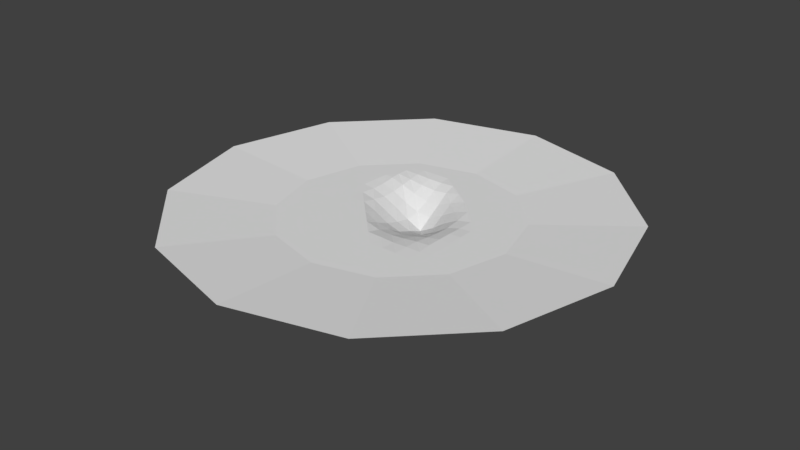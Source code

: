 # Source: battlefield1.blend  (saved by Blender 2.79.0; exported with 4.5.12 LTS)
import bpy
from mathutils import Matrix  # noqa: F401  (used for matrix-valued properties, if any)

bpy.ops.wm.read_factory_settings(use_empty=True)
scene = bpy.context.scene
scene.name = 'Scene'

# ---- collections
col_collection_1 = bpy.data.collections.new('Collection 1'); scene.collection.children.link(col_collection_1)

# ---- materials (node trees are filled in below, after node groups)
mat_material_001 = bpy.data.materials.new('Material.001')
mat_material_001.alpha_threshold = 0.0
mat_material_001.use_transparent_shadow = False
mat_material_001.roughness = 0.5

# ---- material node trees

# ---- world
world_world = bpy.data.worlds.new('World'); scene.world = world_world
world_world.color = (0.05088, 0.05088, 0.05088)
world_world.use_sun_shadow = False
world_world.sun_shadow_jitter_overblur = 0.0
world_world.cycles.sampling_method = 'MANUAL'

# ---- meshes
me_cylinder = bpy.data.meshes.new('Cylinder')
me_cylinder.from_pydata([(2.086e-07, 8.0, 0.0), (4.197e-07, 15.15, 0.5), (4.0, 6.928, 0.0), (7.573, 13.12, 0.5), (6.928, 4.0, 0.0), (13.12, 7.573, 0.5), (8.0, 6.239e-07, 0.0), (15.15, 1.427e-06, 0.5), (6.928, -4.0, 0.0), (13.12, -7.573, 0.5), (4.0, -6.928, 0.0), (7.573, -13.12, 0.5), (1.417e-06, -8.0, 0.0), (2.707e-06, -15.15, 0.5), (-4.0, -6.928, 0.0), (-7.573, -13.12, 0.5), (-6.928, -4.0, 0.0), (-13.12, -7.573, 0.5), (-8.0, -2.746e-06, 0.0), (-15.15, -4.953e-06, 0.5), (-6.928, 4.0, 0.0), (-13.12, 7.573, 0.5), (-4.0, 6.928, 0.0), (-7.573, 13.12, 0.5), (2.895e-07, 6.928, 0.0), (-3.968, 3.951, -0.0117), (0.00527, 3.912, -0.7867), (4.0, 4.0, 0.0), (-6.928, -2.623e-06, 0.0), (-4.0, -1.669e-06, 0.0), (-0.006714, -0.02389, -1.184), (3.916, -0.001571, -0.02061), (6.928, 4.768e-07, 0.0), (-4.0, -4.0, 0.0), (1.115e-06, -4.0, 0.0), (4.0, -4.0, 0.0), (1.336e-06, -6.928, 0.0), (-4.0, -5.464, 0.0), (-6.928, -2.0, 0.0), (4.0, -5.464, 0.0), (6.928, -2.0, 0.0), (-2.0, 6.928, 0.0), (2.0, 6.928, 0.0), (-3.999, 5.458, -5.795e-05), (4.001e-07, 5.464, 0.0), (4.0, 5.464, 0.0), (2.0, 4.0, 0.0), (-1.999, 3.876, -0.5532), (-5.243, 3.952, -0.000612), (5.464, 4.0, 0.0), (-6.928, 2.0, 0.0), (-3.904, 1.994, -0.08718), (0.02196, 2.02, -1.941), (4.0, 2.0, 0.0), (6.928, 2.0, 0.0), (5.464, 1.192e-07, 0.0), (2.007, -0.01946, -0.7483), (-2.013, -0.008126, -0.4015), (-5.464, -2.146e-06, 0.0), (-4.0, -2.0, 0.0), (-0.002097, -2.003, -0.2495), (3.909, -2.0, -0.002094), (2.0, -4.0, 0.0), (-2.0, -4.0, 0.0), (-5.464, -4.0, 0.0), (5.464, -4.0, 0.0), (1.225e-06, -5.464, 0.0), (-2.0, -6.928, 0.0), (2.0, -6.928, 0.0), (-2.0, -5.464, 0.0), (-5.464, -2.0, 0.0), (-2.0, -2.0, 0.0), (2.0, -5.464, 0.0), (-5.463, 2.0, -0.0005004), (-2.007, 1.988, -0.845), (1.992, -2.006, -0.1868), (5.464, -2.0, -2.975e-07), (5.464, 2.0, 0.0), (-2.0, 5.459, -0.05745), (2.01, 2.003, -0.7232), (2.0, 5.464, 0.0), (5.464, 5.464, 0.0), (5.464, -5.464, 0.0), (-5.464, -5.464, 0.0), (-5.464, 5.464, 0.0), (-4.0, -6.196, 0.0), (-6.928, -3.0, 0.0), (4.0, -6.196, 0.0), (6.928, -3.0, 0.0), (-1.0, 6.928, 0.0), (1.0, 6.928, 0.0), (-4.016, 4.707, -0.0004886), (0.001077, 4.715, -0.2368), (4.0, 4.732, 0.0), (1.003, 3.918, -0.3492), (-0.994, 3.894, -0.8086), (-4.549, 4.071, -0.002529), (4.732, 4.0, 0.0), (-6.928, 1.0, 0.0), (-3.971, 0.9992, -0.01014), (-0.01184, 0.985, -1.545), (3.913, 0.999, -0.07212), (6.928, 1.0, 0.0), (4.732, -5.96e-08, 0.0), (1.004, -0.0186, -1.014), (-1.025, -0.01853, -0.9116), (-4.732, -1.907e-06, 0.0), (-4.0, -3.0, 0.0), (1.039e-06, -3.0, 0.0), (4.0, -3.0, 0.0), (1.0, -4.0, 0.0), (-1.0, -4.0, 0.0), (-4.732, -4.0, 0.0), (4.732, -4.0, 0.0), (1.28e-06, -6.196, 0.0), (-1.0, -6.928, 0.0), (1.0, -6.928, 0.0), (-4.0, -4.732, 0.0), (-6.928, -1.0, 0.0), (4.0, -4.732, 0.0), (6.928, -1.0, 0.0), (-3.0, 6.684, -4.319e-09), (3.0, 6.928, 0.0), (-4.024, 5.917, -0.000181), (3.448e-07, 6.196, 0.0), (4.0, 6.196, 0.0), (3.0, 4.0, 0.0), (-3.001, 3.903, -0.2355), (-6.196, 4.0, 0.0), (6.196, 4.0, 0.0), (-6.918, 3.0, -4.214e-07), (-3.925, 2.981, -0.08643), (0.01814, 2.985, -1.335), (4.0, 3.0, 0.0), (6.928, 3.0, 0.0), (6.196, 2.98e-07, 0.0), (2.979, -0.006894, -0.303), (-3.0, -1.49e-06, 0.0), (-6.196, -2.384e-06, 0.0), (-4.0, -1.0, 0.0), (-0.00287, -1.011, -0.6414), (3.909, -1.001, -0.007828), (3.0, -4.0, -1.215e-05), (-3.0, -4.0, 0.0), (-6.196, -4.0, 0.0), (6.196, -4.0, 0.0), (1.17e-06, -4.732, 0.0), (-3.0, -6.928, 0.0), (3.0, -6.928, 0.0), (-1.0, -5.464, 0.0), (-3.0, -5.464, 0.0), (-2.0, -4.732, 0.0), (-2.0, -6.196, 0.0), (4.732, -4.732, 0.0), (-4.732, -2.0, 0.0), (-6.196, -2.0, 0.0), (-5.464, -1.0, 0.0), (-5.464, -3.0, 0.0), (-1.0, -2.0, 0.0), (-3.0, -2.0, 0.0), (-2.0, -1.0, 0.0), (-2.0, -3.0, 0.0), (1.0, -5.464, 0.0), (3.0, -5.464, 0.0), (2.0, -6.196, 0.0), (2.0, -4.732, 0.0), (-4.71, 1.999, -0.008184), (-6.196, 2.0, 0.0), (-5.406, 2.988, -0.0003735), (-5.464, 1.0, 0.0), (-1.02, 1.986, -1.414), (-2.977, 1.987, -0.3786), (-2.001, 2.992, -0.8823), (-2.028, 0.986, -0.7105), (0.9974, -2.006, -0.2808), (2.972, -2.002, -0.07458), (1.996, -3.002, -0.05695), (1.994, -1.013, -0.4496), (4.728, -2.0, -0.0001253), (6.196, -2.0, 0.0), (5.464, -3.0, -7.442e-08), (5.464, -1.0, 0.0), (4.732, 2.0, 0.0), (6.196, 2.0, 0.0), (5.464, 1.0, 0.0), (5.464, 3.0, 0.0), (-4.732, 4.732, 0.0), (-1.0, 5.464, -0.06499), (-3.0, 5.452, -0.01077), (-2.0, 6.196, -0.0001464), (-2.001, 4.703, -0.2516), (1.023, 2.007, -1.409), (3.003, 2.0, -0.2069), (2.011, 0.9969, -0.9405), (2.004, 3.003, -0.329), (1.0, 5.464, 0.0), (3.0, 5.464, 0.0), (2.0, 4.732, 0.0), (2.0, 6.196, 0.0), (4.732, 4.732, 0.0), (-4.732, -4.732, 0.0), (-5.098, -5.098, 0.0), (5.098, 5.098, 0.0), (3.0, 6.196, 0.0), (3.0, 4.732, 0.0), (1.0, 4.732, 0.0), (3.0, 3.0, 0.0), (2.983, 0.9975, -0.3318), (1.015, 0.9852, -1.468), (-3.004, 4.697, -0.1179), (-3.0, 6.179, -0.0007094), (-1.0, 6.196, 0.0), (-5.098, 5.098, 0.0), (6.196, 3.0, 0.0), (6.196, 1.0, 0.0), (4.732, 1.0, 0.0), (6.196, -1.0, 0.0), (6.196, -3.0, -2.139e-10), (4.732, -3.0, 0.0), (2.977, -1.009, -0.1932), (2.993, -3.001, -0.009953), (1.0, -3.0, -0.01413), (-3.009, 0.996, -0.2312), (-2.986, 2.969, -0.3569), (-0.9981, 2.976, -1.248), (-6.196, 1.0, 0.0), (-6.187, 2.999, -3.071e-05), (-4.667, 3.007, -0.008851), (3.0, -4.732, 0.0), (3.0, -6.196, 0.0), (1.0, -6.196, 0.0), (-3.0, -3.0, 0.0), (-3.0, -1.0, 0.0), (-1.002, -1.003, -0.4745), (-6.196, -3.0, 0.0), (-6.196, -1.0, 0.0), (-4.732, -1.0, 0.0), (5.098, -5.098, 0.0), (-3.0, -6.196, 0.0), (-3.0, -4.732, 0.0), (-1.0, -4.732, 0.0), (-1.0, -6.196, 0.0), (-4.732, -3.0, 0.0), (-1.0, -3.0, 0.0), (1.0, -4.732, 0.0), (-4.732, 1.0, 0.0), (-1.029, 0.9809, -1.209), (0.9994, -1.016, -0.6566), (4.72, -1.0, -0.0004138), (4.732, 3.0, 0.0), (-0.9997, 4.728, -0.3441), (1.012, 2.982, -0.8887), (1.0, 6.196, 0.0)], [], [(0, 2, 3, 1), (2, 81, 4, 5, 3), (4, 6, 7, 5), (6, 8, 9, 7), (8, 82, 10, 11, 9), (10, 12, 13, 11), (12, 14, 15, 13), (14, 83, 16, 17, 15), (16, 18, 19, 17), (18, 20, 21, 19), (20, 84, 22, 23, 21), (22, 0, 1, 23), (18, 16, 86, 38, 118, 28), (2, 0, 24, 90, 42, 122), (14, 12, 36, 115, 67, 147), (64, 200, 112), (49, 199, 97), (6, 4, 134, 54, 102, 32), (0, 22, 121, 41, 89, 24), (252, 90, 24, 124), (251, 94, 26, 132), (250, 95, 26, 92), (43, 186, 91), (249, 97, 27, 133), (248, 103, 31, 141), (247, 104, 30, 140), (246, 105, 30, 100), (245, 106, 29, 99), (20, 18, 28, 98, 50, 130), (8, 6, 32, 120, 40, 88), (244, 110, 34, 146), (243, 111, 34, 108), (242, 112, 33, 107), (39, 153, 119), (241, 115, 36, 114), (12, 10, 148, 68, 116, 36), (240, 149, 66, 146), (239, 150, 69, 151), (238, 147, 67, 152), (237, 145, 65, 153), (236, 154, 59, 139), (235, 155, 70, 156), (234, 144, 64, 157), (233, 158, 60, 140), (232, 159, 71, 160), (231, 143, 63, 161), (230, 162, 66, 114), (229, 163, 72, 164), (228, 142, 62, 165), (227, 166, 51, 131), (226, 167, 73, 168), (225, 138, 58, 169), (224, 170, 52, 132), (223, 171, 74, 172), (222, 137, 57, 173), (221, 174, 60, 108), (220, 175, 75, 176), (219, 136, 56, 177), (218, 178, 61, 109), (217, 179, 76, 180), (216, 135, 55, 181), (215, 182, 53, 101), (214, 183, 77, 184), (213, 129, 49, 185), (212, 128, 48, 186), (211, 187, 44, 124), (210, 188, 78, 189), (209, 127, 47, 190), (208, 191, 52, 100), (207, 192, 79, 193), (206, 126, 46, 194), (205, 195, 44, 92), (204, 196, 80, 197), (203, 122, 42, 198), (202, 125, 45, 199), (201, 85, 37, 200), (144, 201, 200, 64), (16, 83, 201, 144), (83, 14, 85, 201), (129, 202, 199, 49), (4, 81, 202, 129), (81, 2, 125, 202), (196, 203, 198, 80), (45, 125, 203, 196), (125, 2, 122, 203), (126, 204, 197, 46), (27, 93, 204, 126), (93, 45, 196, 204), (94, 205, 92, 26), (46, 197, 205, 94), (197, 80, 195, 205), (192, 206, 194, 79), (53, 133, 206, 192), (133, 27, 126, 206), (136, 207, 193, 56), (31, 101, 207, 136), (101, 53, 192, 207), (104, 208, 100, 30), (56, 193, 208, 104), (193, 79, 191, 208), (188, 209, 190, 78), (43, 91, 209, 188), (91, 25, 127, 209), (121, 210, 189, 41), (22, 123, 210, 121), (123, 43, 188, 210), (89, 211, 124, 24), (41, 189, 211, 89), (189, 78, 187, 211), (123, 212, 186, 43), (22, 84, 212, 123), (84, 20, 128, 212), (183, 213, 185, 77), (54, 134, 213, 183), (134, 4, 129, 213), (135, 214, 184, 55), (32, 102, 214, 135), (102, 54, 183, 214), (103, 215, 101, 31), (55, 184, 215, 103), (184, 77, 182, 215), (179, 216, 181, 76), (40, 120, 216, 179), (120, 32, 135, 216), (145, 217, 180, 65), (8, 88, 217, 145), (88, 40, 179, 217), (113, 218, 109, 35), (65, 180, 218, 113), (180, 76, 178, 218), (175, 219, 177, 75), (61, 141, 219, 175), (141, 31, 136, 219), (142, 220, 176, 62), (35, 109, 220, 142), (109, 61, 175, 220), (110, 221, 108, 34), (62, 176, 221, 110), (176, 75, 174, 221), (171, 222, 173, 74), (51, 99, 222, 171), (99, 29, 137, 222), (127, 223, 172, 47), (25, 131, 223, 127), (131, 51, 171, 223), (95, 224, 132, 26), (47, 172, 224, 95), (172, 74, 170, 224), (167, 225, 169, 73), (50, 98, 225, 167), (98, 28, 138, 225), (128, 226, 168, 48), (20, 130, 226, 128), (130, 50, 167, 226), (96, 227, 131, 25), (48, 168, 227, 96), (168, 73, 166, 227), (163, 228, 165, 72), (39, 119, 228, 163), (119, 35, 142, 228), (148, 229, 164, 68), (10, 87, 229, 148), (87, 39, 163, 229), (116, 230, 114, 36), (68, 164, 230, 116), (164, 72, 162, 230), (159, 231, 161, 71), (59, 107, 231, 159), (107, 33, 143, 231), (137, 232, 160, 57), (29, 139, 232, 137), (139, 59, 159, 232), (105, 233, 140, 30), (57, 160, 233, 105), (160, 71, 158, 233), (155, 234, 157, 70), (38, 86, 234, 155), (86, 16, 144, 234), (138, 235, 156, 58), (28, 118, 235, 138), (118, 38, 155, 235), (106, 236, 139, 29), (58, 156, 236, 106), (156, 70, 154, 236), (87, 237, 153, 39), (10, 82, 237, 87), (82, 8, 145, 237), (150, 238, 152, 69), (37, 85, 238, 150), (85, 14, 147, 238), (143, 239, 151, 63), (33, 117, 239, 143), (117, 37, 150, 239), (111, 240, 146, 34), (63, 151, 240, 111), (151, 69, 149, 240), (149, 241, 114, 66), (69, 152, 241, 149), (152, 67, 115, 241), (119, 113, 35), (119, 153, 113), (153, 65, 113), (154, 242, 107, 59), (70, 157, 242, 154), (157, 64, 112, 242), (158, 243, 108, 60), (71, 161, 243, 158), (161, 63, 111, 243), (162, 244, 146, 66), (72, 165, 244, 162), (165, 62, 110, 244), (166, 245, 99, 51), (73, 169, 245, 166), (169, 58, 106, 245), (170, 246, 100, 52), (74, 173, 246, 170), (173, 57, 105, 246), (174, 247, 140, 60), (75, 177, 247, 174), (177, 56, 104, 247), (178, 248, 141, 61), (76, 181, 248, 178), (181, 55, 103, 248), (182, 249, 133, 53), (77, 185, 249, 182), (185, 49, 97, 249), (91, 96, 25), (91, 186, 96), (186, 48, 96), (187, 250, 92, 44), (78, 190, 250, 187), (190, 47, 95, 250), (191, 251, 132, 52), (79, 194, 251, 191), (194, 46, 94, 251), (195, 252, 124, 44), (80, 198, 252, 195), (198, 42, 90, 252), (97, 93, 27), (97, 199, 93), (199, 45, 93), (112, 117, 33), (112, 200, 117), (200, 37, 117)])
_uv = me_cylinder.uv_layers.new(name='UVMap')
_uv.uv.foreach_set('vector', [0.7756, 0.7714, 0.8771, 0.5982, 0.9999, 0.6309, 0.8653, 0.8619, 0.8771, 0.5982, 0.8772, 0.4979, 0.877, 0.3975, 0.9997, 0.3641, 0.9999, 0.6309, 0.877, 0.3975, 0.7758, 0.2236, 0.8654, 0.1332, 0.9997, 0.3641, 0.7758, 0.2236, 0.601, 0.1232, 0.6336, 9.973e-05, 0.8654, 0.1332, 0.601, 0.1232, 0.5002, 0.1231, 0.3993, 0.1231, 0.3663, 9.973e-05, 0.6336, 9.973e-05, 0.3993, 0.1231, 0.2246, 0.2234, 0.1348, 0.1333, 0.3663, 9.973e-05, 0.2246, 0.2234, 0.1232, 0.397, 0.0007267, 0.3639, 0.1348, 0.1333, 0.1232, 0.397, 0.123, 0.4975, 0.1229, 0.5978, 9.973e-05, 0.6305, 0.0007267, 0.3639, 0.1229, 0.5978, 0.2232, 0.7714, 0.1336, 0.8615, 9.973e-05, 0.6305, 0.2232, 0.7714, 0.3977, 0.8717, 0.3649, 0.9947, 0.1336, 0.8615, 0.3977, 0.8717, 0.4987, 0.8715, 0.5998, 0.8714, 0.6325, 0.9948, 0.3649, 0.9947, 0.5998, 0.8714, 0.7756, 0.7714, 0.8653, 0.8619, 0.6325, 0.9948, 0.2232, 0.7714, 0.1229, 0.5978, 0.1572, 0.632, 0.1914, 0.6662, 0.2256, 0.7004, 0.2599, 0.7346, 0.8771, 0.5982, 0.7756, 0.7714, 0.739, 0.7342, 0.7736, 0.7002, 0.8081, 0.6663, 0.8426, 0.6323, 0.1232, 0.397, 0.2246, 0.2234, 0.2612, 0.2603, 0.2267, 0.2945, 0.1922, 0.3287, 0.1577, 0.3629, 0.1731, 0.5478, 0.1732, 0.4976, 0.1982, 0.5228, 0.8269, 0.4478, 0.827, 0.4979, 0.802, 0.473, 0.7758, 0.2236, 0.877, 0.3975, 0.8425, 0.3632, 0.808, 0.329, 0.7735, 0.2948, 0.739, 0.2605, 0.7756, 0.7714, 0.5998, 0.8714, 0.6261, 0.8286, 0.6693, 0.8027, 0.7042, 0.7684, 0.739, 0.7342, 0.7488, 0.6749, 0.7736, 0.7002, 0.739, 0.7342, 0.714, 0.7087, 0.632, 0.5639, 0.6693, 0.5957, 0.629, 0.6255, 0.5951, 0.5928, 0.627, 0.6897, 0.5958, 0.6569, 0.629, 0.6255, 0.6624, 0.6563, 0.5491, 0.8205, 0.4986, 0.8209, 0.5224, 0.7952, 0.7676, 0.4389, 0.802, 0.473, 0.777, 0.4981, 0.7427, 0.4642, 0.6287, 0.3026, 0.6637, 0.3364, 0.6357, 0.3646, 0.6008, 0.3307, 0.5009, 0.4343, 0.5346, 0.4696, 0.5039, 0.5031, 0.4674, 0.4674, 0.5025, 0.565, 0.469, 0.5337, 0.5039, 0.5031, 0.5359, 0.535, 0.3692, 0.6931, 0.3348, 0.6592, 0.3596, 0.6341, 0.395, 0.6668, 0.3977, 0.8717, 0.2232, 0.7714, 0.2599, 0.7346, 0.2943, 0.7688, 0.3287, 0.803, 0.3635, 0.837, 0.601, 0.1232, 0.7758, 0.2236, 0.739, 0.2605, 0.7045, 0.2262, 0.67, 0.1919, 0.6355, 0.1575, 0.3711, 0.302, 0.3962, 0.3274, 0.3614, 0.3617, 0.3364, 0.3363, 0.3606, 0.4305, 0.3267, 0.3958, 0.3614, 0.3617, 0.3957, 0.3966, 0.2323, 0.557, 0.1982, 0.5228, 0.2233, 0.4978, 0.2573, 0.5321, 0.4497, 0.1736, 0.5001, 0.1736, 0.4749, 0.1988, 0.2518, 0.3198, 0.2267, 0.2945, 0.2612, 0.2603, 0.2863, 0.2856, 0.2246, 0.2234, 0.3993, 0.1231, 0.3648, 0.1574, 0.3303, 0.1918, 0.2958, 0.2261, 0.2612, 0.2603, 0.3017, 0.3704, 0.2768, 0.3451, 0.3114, 0.3109, 0.3364, 0.3363, 0.2327, 0.4385, 0.2077, 0.4133, 0.2422, 0.3792, 0.2672, 0.4045, 0.1827, 0.3881, 0.1577, 0.3629, 0.1922, 0.3287, 0.2172, 0.354, 0.5001, 0.1484, 0.5758, 0.1484, 0.5506, 0.1736, 0.5001, 0.1736, 0.3005, 0.6252, 0.2664, 0.5912, 0.2913, 0.5662, 0.3254, 0.6002, 0.2506, 0.6753, 0.2164, 0.6412, 0.2414, 0.6162, 0.2756, 0.6503, 0.1822, 0.607, 0.148, 0.5728, 0.1731, 0.5478, 0.2072, 0.582, 0.4332, 0.5001, 0.3941, 0.4653, 0.431, 0.432, 0.4674, 0.4674, 0.3592, 0.5663, 0.3254, 0.5323, 0.3596, 0.4987, 0.3928, 0.5327, 0.2916, 0.4981, 0.2576, 0.4637, 0.2921, 0.4297, 0.326, 0.4642, 0.3209, 0.2514, 0.346, 0.2767, 0.3114, 0.3109, 0.2863, 0.2856, 0.39, 0.1827, 0.4151, 0.208, 0.3806, 0.2424, 0.3554, 0.217, 0.4403, 0.2333, 0.4656, 0.2586, 0.4309, 0.2931, 0.4057, 0.2677, 0.441, 0.7594, 0.4045, 0.7264, 0.432, 0.6982, 0.4656, 0.7325, 0.3886, 0.8117, 0.3538, 0.7778, 0.3789, 0.7525, 0.415, 0.7843, 0.3193, 0.7436, 0.2849, 0.7095, 0.3099, 0.6843, 0.3443, 0.7184, 0.5648, 0.6238, 0.5349, 0.5938, 0.5651, 0.563, 0.5951, 0.5928, 0.4981, 0.6981, 0.4647, 0.6647, 0.5, 0.6292, 0.5341, 0.6597, 0.4286, 0.6333, 0.3931, 0.5999, 0.4302, 0.5662, 0.4658, 0.5984, 0.4304, 0.3622, 0.4656, 0.3979, 0.431, 0.432, 0.3957, 0.3966, 0.4998, 0.2935, 0.5337, 0.3289, 0.4997, 0.3631, 0.4652, 0.328, 0.5681, 0.3636, 0.6024, 0.3985, 0.5675, 0.4353, 0.5342, 0.3991, 0.5599, 0.2333, 0.5943, 0.2679, 0.5661, 0.2963, 0.5347, 0.2587, 0.6103, 0.1828, 0.6448, 0.2172, 0.6197, 0.2425, 0.5851, 0.2081, 0.6794, 0.2515, 0.7139, 0.2858, 0.6888, 0.3111, 0.6542, 0.2768, 0.6983, 0.3707, 0.733, 0.4049, 0.7081, 0.4303, 0.6701, 0.3992, 0.7485, 0.3201, 0.783, 0.3543, 0.758, 0.3796, 0.7234, 0.3454, 0.8175, 0.3885, 0.852, 0.4227, 0.8269, 0.4478, 0.7925, 0.4137, 0.4986, 0.8462, 0.4228, 0.8464, 0.454, 0.8118, 0.4986, 0.8209, 0.6791, 0.7428, 0.6539, 0.7171, 0.6892, 0.6832, 0.714, 0.7087, 0.6087, 0.811, 0.5836, 0.7858, 0.6187, 0.7513, 0.6441, 0.7772, 0.5571, 0.7593, 0.5297, 0.7311, 0.563, 0.6927, 0.592, 0.7239, 0.5653, 0.5054, 0.5953, 0.5344, 0.5651, 0.563, 0.5359, 0.535, 0.6372, 0.4324, 0.6733, 0.4651, 0.6348, 0.5007, 0.5992, 0.4705, 0.7091, 0.4985, 0.7431, 0.5322, 0.7094, 0.566, 0.673, 0.5324, 0.6998, 0.6243, 0.7242, 0.6495, 0.6892, 0.6832, 0.6624, 0.6563, 0.768, 0.557, 0.7928, 0.582, 0.7586, 0.6159, 0.7339, 0.5908, 0.8177, 0.6071, 0.8426, 0.6323, 0.8081, 0.6663, 0.7833, 0.641, 0.8521, 0.4979, 0.852, 0.5731, 0.827, 0.548, 0.827, 0.4979, 0.1481, 0.4976, 0.1483, 0.4223, 0.1733, 0.4475, 0.1732, 0.4976, 0.148, 0.5728, 0.1481, 0.4976, 0.1732, 0.4976, 0.1731, 0.5478, 0.1229, 0.5978, 0.123, 0.4975, 0.1481, 0.4976, 0.148, 0.5728, 0.123, 0.4975, 0.1232, 0.397, 0.1483, 0.4223, 0.1481, 0.4976, 0.852, 0.4227, 0.8521, 0.4979, 0.827, 0.4979, 0.8269, 0.4478, 0.877, 0.3975, 0.8772, 0.4979, 0.8521, 0.4979, 0.852, 0.4227, 0.8772, 0.4979, 0.8771, 0.5982, 0.852, 0.5731, 0.8521, 0.4979, 0.7928, 0.582, 0.8177, 0.6071, 0.7833, 0.641, 0.7586, 0.6159, 0.827, 0.548, 0.852, 0.5731, 0.8177, 0.6071, 0.7928, 0.582, 0.852, 0.5731, 0.8771, 0.5982, 0.8426, 0.6323, 0.8177, 0.6071, 0.7431, 0.5322, 0.768, 0.557, 0.7339, 0.5908, 0.7094, 0.566, 0.777, 0.4981, 0.8021, 0.523, 0.768, 0.557, 0.7431, 0.5322, 0.8021, 0.523, 0.827, 0.548, 0.7928, 0.582, 0.768, 0.557, 0.6693, 0.5957, 0.6998, 0.6243, 0.6624, 0.6563, 0.629, 0.6255, 0.7094, 0.566, 0.7339, 0.5908, 0.6998, 0.6243, 0.6693, 0.5957, 0.7339, 0.5908, 0.7586, 0.6159, 0.7242, 0.6495, 0.6998, 0.6243, 0.6733, 0.4651, 0.7091, 0.4985, 0.673, 0.5324, 0.6348, 0.5007, 0.7081, 0.4303, 0.7427, 0.4642, 0.7091, 0.4985, 0.6733, 0.4651, 0.7427, 0.4642, 0.777, 0.4981, 0.7431, 0.5322, 0.7091, 0.4985, 0.6024, 0.3985, 0.6372, 0.4324, 0.5992, 0.4705, 0.5675, 0.4353, 0.6357, 0.3646, 0.6701, 0.3992, 0.6372, 0.4324, 0.6024, 0.3985, 0.6701, 0.3992, 0.7081, 0.4303, 0.6733, 0.4651, 0.6372, 0.4324, 0.5346, 0.4696, 0.5653, 0.5054, 0.5359, 0.535, 0.5039, 0.5031, 0.5675, 0.4353, 0.5992, 0.4705, 0.5653, 0.5054, 0.5346, 0.4696, 0.5992, 0.4705, 0.6348, 0.5007, 0.5953, 0.5344, 0.5653, 0.5054, 0.5836, 0.7858, 0.5571, 0.7593, 0.592, 0.7239, 0.6187, 0.7513, 0.5491, 0.8205, 0.5224, 0.7952, 0.5571, 0.7593, 0.5836, 0.7858, 0.5224, 0.7952, 0.4977, 0.7675, 0.5297, 0.7311, 0.5571, 0.7593, 0.6261, 0.8286, 0.6087, 0.811, 0.6441, 0.7772, 0.6693, 0.8027, 0.5998, 0.8714, 0.5641, 0.8373, 0.6087, 0.811, 0.6261, 0.8286, 0.5641, 0.8373, 0.5491, 0.8205, 0.5836, 0.7858, 0.6087, 0.811, 0.7042, 0.7684, 0.6791, 0.7428, 0.714, 0.7087, 0.739, 0.7342, 0.6693, 0.8027, 0.6441, 0.7772, 0.6791, 0.7428, 0.7042, 0.7684, 0.6441, 0.7772, 0.6187, 0.7513, 0.6539, 0.7171, 0.6791, 0.7428, 0.5641, 0.8373, 0.4986, 0.8462, 0.4986, 0.8209, 0.5491, 0.8205, 0.5998, 0.8714, 0.4987, 0.8715, 0.4986, 0.8462, 0.5641, 0.8373, 0.4987, 0.8715, 0.3977, 0.8717, 0.4228, 0.8464, 0.4986, 0.8462, 0.783, 0.3543, 0.8175, 0.3885, 0.7925, 0.4137, 0.758, 0.3796, 0.808, 0.329, 0.8425, 0.3632, 0.8175, 0.3885, 0.783, 0.3543, 0.8425, 0.3632, 0.877, 0.3975, 0.852, 0.4227, 0.8175, 0.3885, 0.7139, 0.2858, 0.7485, 0.3201, 0.7234, 0.3454, 0.6888, 0.3111, 0.739, 0.2605, 0.7735, 0.2948, 0.7485, 0.3201, 0.7139, 0.2858, 0.7735, 0.2948, 0.808, 0.329, 0.783, 0.3543, 0.7485, 0.3201, 0.6637, 0.3364, 0.6983, 0.3707, 0.6701, 0.3992, 0.6357, 0.3646, 0.6888, 0.3111, 0.7234, 0.3454, 0.6983, 0.3707, 0.6637, 0.3364, 0.7234, 0.3454, 0.758, 0.3796, 0.733, 0.4049, 0.6983, 0.3707, 0.6448, 0.2172, 0.6794, 0.2515, 0.6542, 0.2768, 0.6197, 0.2425, 0.67, 0.1919, 0.7045, 0.2262, 0.6794, 0.2515, 0.6448, 0.2172, 0.7045, 0.2262, 0.739, 0.2605, 0.7139, 0.2858, 0.6794, 0.2515, 0.5758, 0.1484, 0.6103, 0.1828, 0.5851, 0.2081, 0.5506, 0.1736, 0.601, 0.1232, 0.6355, 0.1575, 0.6103, 0.1828, 0.5758, 0.1484, 0.6355, 0.1575, 0.67, 0.1919, 0.6448, 0.2172, 0.6103, 0.1828, 0.5254, 0.1989, 0.5599, 0.2333, 0.5347, 0.2587, 0.5001, 0.2241, 0.5506, 0.1736, 0.5851, 0.2081, 0.5599, 0.2333, 0.5254, 0.1989, 0.5851, 0.2081, 0.6197, 0.2425, 0.5943, 0.2679, 0.5599, 0.2333, 0.5337, 0.3289, 0.5681, 0.3636, 0.5342, 0.3991, 0.4997, 0.3631, 0.5661, 0.2963, 0.6008, 0.3307, 0.5681, 0.3636, 0.5337, 0.3289, 0.6008, 0.3307, 0.6357, 0.3646, 0.6024, 0.3985, 0.5681, 0.3636, 0.4656, 0.2586, 0.4998, 0.2935, 0.4652, 0.328, 0.4309, 0.2931, 0.5001, 0.2241, 0.5347, 0.2587, 0.4998, 0.2935, 0.4656, 0.2586, 0.5347, 0.2587, 0.5661, 0.2963, 0.5337, 0.3289, 0.4998, 0.2935, 0.3962, 0.3274, 0.4304, 0.3622, 0.3957, 0.3966, 0.3614, 0.3617, 0.4309, 0.2931, 0.4652, 0.328, 0.4304, 0.3622, 0.3962, 0.3274, 0.4652, 0.328, 0.4997, 0.3631, 0.4656, 0.3979, 0.4304, 0.3622, 0.4647, 0.6647, 0.4286, 0.6333, 0.4658, 0.5984, 0.5, 0.6292, 0.432, 0.6982, 0.395, 0.6668, 0.4286, 0.6333, 0.4647, 0.6647, 0.395, 0.6668, 0.3596, 0.6341, 0.3931, 0.5999, 0.4286, 0.6333, 0.5297, 0.7311, 0.4981, 0.6981, 0.5341, 0.6597, 0.563, 0.6927, 0.4977, 0.7675, 0.4656, 0.7325, 0.4981, 0.6981, 0.5297, 0.7311, 0.4656, 0.7325, 0.432, 0.6982, 0.4647, 0.6647, 0.4981, 0.6981, 0.5958, 0.6569, 0.5648, 0.6238, 0.5951, 0.5928, 0.629, 0.6255, 0.563, 0.6927, 0.5341, 0.6597, 0.5648, 0.6238, 0.5958, 0.6569, 0.5341, 0.6597, 0.5, 0.6292, 0.5349, 0.5938, 0.5648, 0.6238, 0.3538, 0.7778, 0.3193, 0.7436, 0.3443, 0.7184, 0.3789, 0.7525, 0.3287, 0.803, 0.2943, 0.7688, 0.3193, 0.7436, 0.3538, 0.7778, 0.2943, 0.7688, 0.2599, 0.7346, 0.2849, 0.7095, 0.3193, 0.7436, 0.4228, 0.8464, 0.3886, 0.8117, 0.415, 0.7843, 0.454, 0.8118, 0.3977, 0.8717, 0.3635, 0.837, 0.3886, 0.8117, 0.4228, 0.8464, 0.3635, 0.837, 0.3287, 0.803, 0.3538, 0.7778, 0.3886, 0.8117, 0.4819, 0.7918, 0.441, 0.7594, 0.4656, 0.7325, 0.4977, 0.7675, 0.454, 0.8118, 0.415, 0.7843, 0.441, 0.7594, 0.4819, 0.7918, 0.415, 0.7843, 0.3789, 0.7525, 0.4045, 0.7264, 0.441, 0.7594, 0.4151, 0.208, 0.4403, 0.2333, 0.4057, 0.2677, 0.3806, 0.2424, 0.4497, 0.1736, 0.4749, 0.1988, 0.4403, 0.2333, 0.4151, 0.208, 0.4749, 0.1988, 0.5001, 0.2241, 0.4656, 0.2586, 0.4403, 0.2333, 0.3648, 0.1574, 0.39, 0.1827, 0.3554, 0.217, 0.3303, 0.1918, 0.3993, 0.1231, 0.4245, 0.1483, 0.39, 0.1827, 0.3648, 0.1574, 0.4245, 0.1483, 0.4497, 0.1736, 0.4151, 0.208, 0.39, 0.1827, 0.2958, 0.2261, 0.3209, 0.2514, 0.2863, 0.2856, 0.2612, 0.2603, 0.3303, 0.1918, 0.3554, 0.217, 0.3209, 0.2514, 0.2958, 0.2261, 0.3554, 0.217, 0.3806, 0.2424, 0.346, 0.2767, 0.3209, 0.2514, 0.3254, 0.5323, 0.2916, 0.4981, 0.326, 0.4642, 0.3596, 0.4987, 0.2913, 0.5662, 0.2573, 0.5321, 0.2916, 0.4981, 0.3254, 0.5323, 0.2573, 0.5321, 0.2233, 0.4978, 0.2576, 0.4637, 0.2916, 0.4981, 0.3931, 0.5999, 0.3592, 0.5663, 0.3928, 0.5327, 0.4302, 0.5662, 0.3596, 0.6341, 0.3254, 0.6002, 0.3592, 0.5663, 0.3931, 0.5999, 0.3254, 0.6002, 0.2913, 0.5662, 0.3254, 0.5323, 0.3592, 0.5663, 0.469, 0.5337, 0.4332, 0.5001, 0.4674, 0.4674, 0.5039, 0.5031, 0.4302, 0.5662, 0.3928, 0.5327, 0.4332, 0.5001, 0.469, 0.5337, 0.3928, 0.5327, 0.3596, 0.4987, 0.3941, 0.4653, 0.4332, 0.5001, 0.2164, 0.6412, 0.1822, 0.607, 0.2072, 0.582, 0.2414, 0.6162, 0.1914, 0.6662, 0.1572, 0.632, 0.1822, 0.607, 0.2164, 0.6412, 0.1572, 0.632, 0.1229, 0.5978, 0.148, 0.5728, 0.1822, 0.607, 0.2849, 0.7095, 0.2506, 0.6753, 0.2756, 0.6503, 0.3099, 0.6843, 0.2599, 0.7346, 0.2256, 0.7004, 0.2506, 0.6753, 0.2849, 0.7095, 0.2256, 0.7004, 0.1914, 0.6662, 0.2164, 0.6412, 0.2506, 0.6753, 0.3348, 0.6592, 0.3005, 0.6252, 0.3254, 0.6002, 0.3596, 0.6341, 0.3099, 0.6843, 0.2756, 0.6503, 0.3005, 0.6252, 0.3348, 0.6592, 0.2756, 0.6503, 0.2414, 0.6162, 0.2664, 0.5912, 0.3005, 0.6252, 0.4245, 0.1483, 0.5001, 0.1484, 0.5001, 0.1736, 0.4497, 0.1736, 0.3993, 0.1231, 0.5002, 0.1231, 0.5001, 0.1484, 0.4245, 0.1483, 0.5002, 0.1231, 0.601, 0.1232, 0.5758, 0.1484, 0.5001, 0.1484, 0.2077, 0.4133, 0.1827, 0.3881, 0.2172, 0.354, 0.2422, 0.3792, 0.1733, 0.4475, 0.1483, 0.4223, 0.1827, 0.3881, 0.2077, 0.4133, 0.1483, 0.4223, 0.1232, 0.397, 0.1577, 0.3629, 0.1827, 0.3881, 0.2576, 0.4637, 0.2327, 0.4385, 0.2672, 0.4045, 0.2921, 0.4297, 0.2233, 0.4978, 0.1983, 0.4726, 0.2327, 0.4385, 0.2576, 0.4637, 0.1983, 0.4726, 0.1733, 0.4475, 0.2077, 0.4133, 0.2327, 0.4385, 0.3267, 0.3958, 0.3017, 0.3704, 0.3364, 0.3363, 0.3614, 0.3617, 0.2921, 0.4297, 0.2672, 0.4045, 0.3017, 0.3704, 0.3267, 0.3958, 0.2672, 0.4045, 0.2422, 0.3792, 0.2768, 0.3451, 0.3017, 0.3704, 0.2768, 0.3451, 0.2518, 0.3198, 0.2863, 0.2856, 0.3114, 0.3109, 0.2422, 0.3792, 0.2172, 0.354, 0.2518, 0.3198, 0.2768, 0.3451, 0.2172, 0.354, 0.1922, 0.3287, 0.2267, 0.2945, 0.2518, 0.3198, 0.4749, 0.1988, 0.5254, 0.1989, 0.5001, 0.2241, 0.4749, 0.1988, 0.5001, 0.1736, 0.5254, 0.1989, 0.5001, 0.1736, 0.5506, 0.1736, 0.5254, 0.1989, 0.2664, 0.5912, 0.2323, 0.557, 0.2573, 0.5321, 0.2913, 0.5662, 0.2414, 0.6162, 0.2072, 0.582, 0.2323, 0.557, 0.2664, 0.5912, 0.2072, 0.582, 0.1731, 0.5478, 0.1982, 0.5228, 0.2323, 0.557, 0.3941, 0.4653, 0.3606, 0.4305, 0.3957, 0.3966, 0.431, 0.432, 0.3596, 0.4987, 0.326, 0.4642, 0.3606, 0.4305, 0.3941, 0.4653, 0.326, 0.4642, 0.2921, 0.4297, 0.3267, 0.3958, 0.3606, 0.4305, 0.346, 0.2767, 0.3711, 0.302, 0.3364, 0.3363, 0.3114, 0.3109, 0.3806, 0.2424, 0.4057, 0.2677, 0.3711, 0.302, 0.346, 0.2767, 0.4057, 0.2677, 0.4309, 0.2931, 0.3962, 0.3274, 0.3711, 0.302, 0.4045, 0.7264, 0.3692, 0.6931, 0.395, 0.6668, 0.432, 0.6982, 0.3789, 0.7525, 0.3443, 0.7184, 0.3692, 0.6931, 0.4045, 0.7264, 0.3443, 0.7184, 0.3099, 0.6843, 0.3348, 0.6592, 0.3692, 0.6931, 0.5349, 0.5938, 0.5025, 0.565, 0.5359, 0.535, 0.5651, 0.563, 0.5, 0.6292, 0.4658, 0.5984, 0.5025, 0.565, 0.5349, 0.5938, 0.4658, 0.5984, 0.4302, 0.5662, 0.469, 0.5337, 0.5025, 0.565, 0.4656, 0.3979, 0.5009, 0.4343, 0.4674, 0.4674, 0.431, 0.432, 0.4997, 0.3631, 0.5342, 0.3991, 0.5009, 0.4343, 0.4656, 0.3979, 0.5342, 0.3991, 0.5675, 0.4353, 0.5346, 0.4696, 0.5009, 0.4343, 0.5943, 0.2679, 0.6287, 0.3026, 0.6008, 0.3307, 0.5661, 0.2963, 0.6197, 0.2425, 0.6542, 0.2768, 0.6287, 0.3026, 0.5943, 0.2679, 0.6542, 0.2768, 0.6888, 0.3111, 0.6637, 0.3364, 0.6287, 0.3026, 0.733, 0.4049, 0.7676, 0.4389, 0.7427, 0.4642, 0.7081, 0.4303, 0.758, 0.3796, 0.7925, 0.4137, 0.7676, 0.4389, 0.733, 0.4049, 0.7925, 0.4137, 0.8269, 0.4478, 0.802, 0.473, 0.7676, 0.4389, 0.5224, 0.7952, 0.4819, 0.7918, 0.4977, 0.7675, 0.5224, 0.7952, 0.4986, 0.8209, 0.4819, 0.7918, 0.4986, 0.8209, 0.454, 0.8118, 0.4819, 0.7918, 0.6539, 0.7171, 0.627, 0.6897, 0.6624, 0.6563, 0.6892, 0.6832, 0.6187, 0.7513, 0.592, 0.7239, 0.627, 0.6897, 0.6539, 0.7171, 0.592, 0.7239, 0.563, 0.6927, 0.5958, 0.6569, 0.627, 0.6897, 0.5953, 0.5344, 0.632, 0.5639, 0.5951, 0.5928, 0.5651, 0.563, 0.6348, 0.5007, 0.673, 0.5324, 0.632, 0.5639, 0.5953, 0.5344, 0.673, 0.5324, 0.7094, 0.566, 0.6693, 0.5957, 0.632, 0.5639, 0.7242, 0.6495, 0.7488, 0.6749, 0.714, 0.7087, 0.6892, 0.6832, 0.7586, 0.6159, 0.7833, 0.641, 0.7488, 0.6749, 0.7242, 0.6495, 0.7833, 0.641, 0.8081, 0.6663, 0.7736, 0.7002, 0.7488, 0.6749, 0.802, 0.473, 0.8021, 0.523, 0.777, 0.4981, 0.802, 0.473, 0.827, 0.4979, 0.8021, 0.523, 0.827, 0.4979, 0.827, 0.548, 0.8021, 0.523, 0.1982, 0.5228, 0.1983, 0.4726, 0.2233, 0.4978, 0.1982, 0.5228, 0.1732, 0.4976, 0.1983, 0.4726, 0.1732, 0.4976, 0.1733, 0.4475, 0.1983, 0.4726])
me_cylinder.materials.append(mat_material_001)
me_cylinder.use_remesh_preserve_volume = False
me_cylinder.use_remesh_preserve_attributes = False
me_cylinder.use_mirror_vertex_groups = False
me_cylinder.update()

# ---- objects
ob_cylinder = bpy.data.objects.new('Cylinder', me_cylinder)

# ---- transforms, parenting, visibility, modifiers, constraints
ob_cylinder.location = (0.0, 0.0, 0.0)
ob_cylinder.lineart.crease_threshold = 0.0

# ---- collection membership
col_collection_1.objects.link(ob_cylinder)

# ---- scene / render settings (as saved in the file)
scene.frame_start = 1; scene.frame_end = 250; scene.frame_set(1)
scene.render.engine = 'BLENDER_EEVEE_NEXT'
scene.render.resolution_percentage = 50
scene.render.dither_intensity = 0.0
scene.cycles.use_denoising = False
scene.cycles.samples = 128
scene.cycles.sampling_pattern = 'TABULATED_SOBOL'
scene.cycles.use_adaptive_sampling = False
scene.cycles.use_light_tree = False
scene.cycles.blur_glossy = 0.0
scene.cycles.sample_clamp_indirect = 0.0
scene.view_settings.view_transform = 'Standard'
bpy.context.view_layer.update()

# ---- added for rendering (the .blend has no active camera and no usable light): camera, sun
cam_auto = bpy.data.cameras.new('AutoCamera')
cam_auto.lens = 50.0
cam_auto.sensor_width = 36.0
cam_auto.clip_end = 1000.0
ob_auto_camera = bpy.data.objects.new('AutoCamera', cam_auto)
scene.collection.objects.link(ob_auto_camera)
ob_auto_camera.location = (39.6992, -47.6391, 31.039)
ob_auto_camera.rotation_euler = (1.09748, -7.21219e-08, 0.694738)
scene.camera = ob_auto_camera
light_auto_sun = bpy.data.lights.new('AutoSun', 'SUN')
light_auto_sun.energy = 3.0
light_auto_sun.angle = 0.0523599
ob_auto_sun = bpy.data.objects.new('AutoSun', light_auto_sun)
scene.collection.objects.link(ob_auto_sun)
ob_auto_sun.rotation_euler = (0.872665, 0.174533, 0.523599)
bpy.context.view_layer.update()
